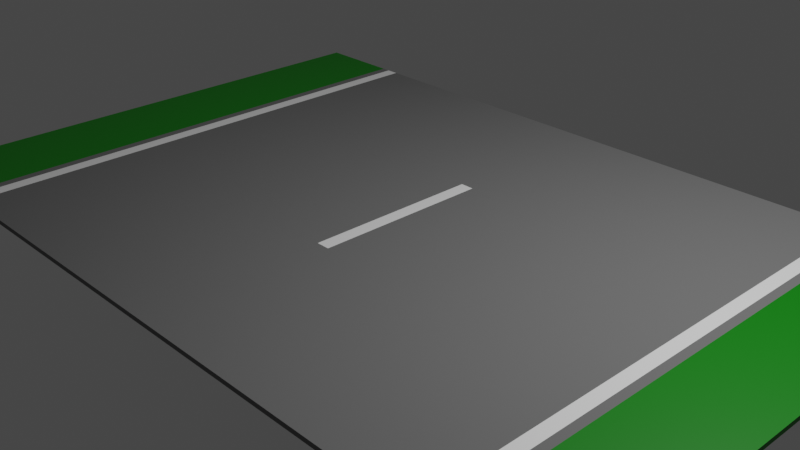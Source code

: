 # Source: straight_standard_road_grass.blend  (saved by Blender 2.91.10; exported with 4.5.12 LTS)
import bpy
from mathutils import Matrix  # noqa: F401  (used for matrix-valued properties, if any)

bpy.ops.wm.read_factory_settings(use_empty=True)
scene = bpy.context.scene
scene.name = 'Scene'

# ---- collections
col_collection = bpy.data.collections.new('Collection'); scene.collection.children.link(col_collection)

# ---- materials (node trees are filled in below, after node groups)
mat_tarmac = bpy.data.materials.new('Tarmac')
mat_tarmac.use_transparent_shadow = False
mat_grass = bpy.data.materials.new('Grass')
mat_grass.use_transparent_shadow = False
mat_white = bpy.data.materials.new('White')
mat_white.use_transparent_shadow = False
mat_pavement = bpy.data.materials.new('Pavement')
mat_pavement.use_transparent_shadow = False

# ---- material node trees
mat_tarmac.use_nodes = True; mat_tarmac.node_tree.nodes.clear()
_N = mat_tarmac.node_tree.nodes; _L = mat_tarmac.node_tree.links
n0 = _N.new('ShaderNodeBsdfPrincipled'); n0.name = 'Principled BSDF'; n0.location = (10, 300)
n0.distribution = 'GGX'
n0.subsurface_method = 'BURLEY'
n0.inputs[0].default_value = (0.1706, 0.1706, 0.1706, 1.0)
n0.inputs[2].default_value = 1.0
n0.inputs[3].default_value = 1.45
n0.inputs[27].default_value = (0.0, 0.0, 0.0, 1.0)
n0.inputs[28].default_value = 1.0
n1 = _N.new('ShaderNodeOutputMaterial'); n1.name = 'Material Output'; n1.location = (300, 300)
_L.new(n0.outputs[0], n1.inputs[0])
n1.is_active_output = True
mat_grass.use_nodes = True; mat_grass.node_tree.nodes.clear()
_N = mat_grass.node_tree.nodes; _L = mat_grass.node_tree.links
n0 = _N.new('ShaderNodeBsdfPrincipled'); n0.name = 'Principled BSDF'; n0.location = (10, 300)
n0.distribution = 'GGX'
n0.subsurface_method = 'BURLEY'
n0.inputs[0].default_value = (7.74e-05, 0.214, 0.0, 1.0)
n0.inputs[3].default_value = 1.45
n0.inputs[27].default_value = (0.0, 0.0, 0.0, 1.0)
n0.inputs[28].default_value = 1.0
n1 = _N.new('ShaderNodeOutputMaterial'); n1.name = 'Material Output'; n1.location = (300, 300)
_L.new(n0.outputs[0], n1.inputs[0])
n1.is_active_output = True
mat_white.use_nodes = True; mat_white.node_tree.nodes.clear()
_N = mat_white.node_tree.nodes; _L = mat_white.node_tree.links
n0 = _N.new('ShaderNodeBsdfPrincipled'); n0.name = 'Principled BSDF'; n0.location = (10, 300)
n0.distribution = 'GGX'
n0.subsurface_method = 'BURLEY'
n0.inputs[0].default_value = (1.0, 1.0, 1.0, 1.0)
n0.inputs[3].default_value = 1.45
n0.inputs[27].default_value = (0.0, 0.0, 0.0, 1.0)
n0.inputs[28].default_value = 1.0
n1 = _N.new('ShaderNodeOutputMaterial'); n1.name = 'Material Output'; n1.location = (300, 300)
_L.new(n0.outputs[0], n1.inputs[0])
n1.is_active_output = True
mat_pavement.use_nodes = True; mat_pavement.node_tree.nodes.clear()
_N = mat_pavement.node_tree.nodes; _L = mat_pavement.node_tree.links
n0 = _N.new('ShaderNodeBsdfPrincipled'); n0.name = 'Principled BSDF'; n0.location = (10, 300)
n0.distribution = 'GGX'
n0.subsurface_method = 'BURLEY'
n0.inputs[0].default_value = (0.2633, 0.2633, 0.2633, 1.0)
n0.inputs[3].default_value = 1.45
n0.inputs[27].default_value = (0.0, 0.0, 0.0, 1.0)
n0.inputs[28].default_value = 1.0
n1 = _N.new('ShaderNodeOutputMaterial'); n1.name = 'Material Output'; n1.location = (300, 300)
_L.new(n0.outputs[0], n1.inputs[0])
n1.is_active_output = True

# ---- world
world_world = bpy.data.worlds.new('World'); scene.world = world_world
world_world.use_nodes = True; world_world.node_tree.nodes.clear()
_N = world_world.node_tree.nodes; _L = world_world.node_tree.links
n0 = _N.new('ShaderNodeOutputWorld'); n0.name = 'World Output'; n0.location = (300, 300)
n1 = _N.new('ShaderNodeBackground'); n1.name = 'Background'; n1.location = (10, 300)
n1.inputs[0].default_value = (0.05088, 0.05088, 0.05088, 1.0)
_L.new(n1.outputs[0], n0.inputs[0])
n0.is_active_output = True
world_world.color = (0.05088, 0.05088, 0.05088)
world_world.use_sun_shadow = False
world_world.sun_shadow_jitter_overblur = 0.0

# ---- cameras
cam_camera = bpy.data.cameras.new('Camera')
cam_camera.clip_end = 100.0
cam_camera.ortho_scale = 7.314

# ---- lights
light_light = bpy.data.lights.new('Light', 'POINT')
light_light.transmission_factor = 0.0
light_light.energy = 1000.0
light_light.shadow_soft_size = 0.1
light_light.shadow_maximum_resolution = 0.006
light_light.use_absolute_resolution = True

# ---- meshes
me_plane = bpy.data.meshes.new('Plane')
me_plane.from_pydata([(4.5, -3.0, 0.05), (4.5, 3.0, 0.05), (4.5, -3.0, 0.0), (4.5, 3.0, 0.0), (3.499, -3.0, 0.05), (3.499, -3.0, 0.0), (3.499, 3.0, 0.05), (3.499, 3.0, 0.0), (3.399, 3.0, 0.05), (3.399, 3.0, 0.0), (3.399, -3.0, 0.05), (3.399, -3.0, 0.0), (3.249, 3.0, 0.05), (3.249, 3.0, 0.0), (3.249, -3.0, 0.05), (3.249, -3.0, 0.0), (3.493, -3.0, 0.05), (3.493, -3.0, 0.0), (3.493, 3.0, 0.05), (3.493, 3.0, 0.0), (4.5, 0.9954, 0.05), (4.5, 0.9954, 0.0), (3.499, 0.9954, 0.0), (3.499, 0.9954, 0.05), (3.399, 0.9954, 0.05), (3.399, 0.9954, 0.0), (3.249, 0.9954, 0.0), (3.249, 0.9954, 0.05), (3.493, 0.9954, 0.05), (3.493, 0.9954, 0.0), (3.499, -1.002, 0.0), (3.399, -1.002, 0.0), (3.249, -1.002, 0.0), (3.493, -1.002, 0.0), (4.5, -1.002, 0.05), (4.5, -1.002, 0.0), (3.499, -1.002, 0.05), (3.399, -1.002, 0.05), (3.249, -1.002, 0.05), (3.493, -1.002, 0.05), (0.07596, 3.0, 0.05), (0.07596, 3.0, 0.0), (0.07596, -3.0, 0.05), (0.07596, -3.0, 0.0), (0.07596, 0.9954, 0.05), (0.07596, 0.9954, 0.0), (0.07596, -1.002, 0.0), (0.07596, -1.002, 0.05), (-4.5, -3.0, 0.05), (-4.5, 3.0, 0.05), (-4.5, -3.0, 0.0), (-4.5, 3.0, 0.0), (0.0, -3.0, 0.05), (0.0, 3.0, 0.05), (0.0, -3.0, 0.0), (0.0, 3.0, 0.0), (-3.499, -3.0, 0.05), (-3.499, -3.0, 0.0), (-3.499, 3.0, 0.05), (-3.499, 3.0, 0.0), (-3.399, 3.0, 0.05), (-3.399, 3.0, 0.0), (-3.399, -3.0, 0.05), (-3.399, -3.0, 0.0), (-3.249, 3.0, 0.05), (-3.249, 3.0, 0.0), (-3.249, -3.0, 0.05), (-3.249, -3.0, 0.0), (-3.493, -3.0, 0.05), (-3.493, -3.0, 0.0), (-3.493, 3.0, 0.05), (-3.493, 3.0, 0.0), (-4.5, 0.9954, 0.05), (-4.5, 0.9954, 0.0), (0.0, 0.9954, 0.0), (0.0, 0.9954, 0.05), (-3.499, 0.9954, 0.0), (-3.499, 0.9954, 0.05), (-3.399, 0.9954, 0.05), (-3.399, 0.9954, 0.0), (-3.249, 0.9954, 0.0), (-3.249, 0.9954, 0.05), (-3.493, 0.9954, 0.05), (-3.493, 0.9954, 0.0), (0.0, -1.002, 0.0), (-3.499, -1.002, 0.0), (-3.399, -1.002, 0.0), (-3.249, -1.002, 0.0), (-3.493, -1.002, 0.0), (-4.5, -1.002, 0.05), (-4.5, -1.002, 0.0), (0.0, -1.002, 0.05), (-3.499, -1.002, 0.05), (-3.399, -1.002, 0.05), (-3.249, -1.002, 0.05), (-3.493, -1.002, 0.05), (-0.07596, 3.0, 0.05), (-0.07596, 3.0, 0.0), (-0.07596, -3.0, 0.05), (-0.07596, -3.0, 0.0), (-0.07596, 0.9954, 0.05), (-0.07596, 0.9954, 0.0), (-0.07596, -1.002, 0.0), (-0.07596, -1.002, 0.05)], [], [(23, 20, 1, 6), (22, 7, 3, 21), (34, 0, 2, 35), (6, 1, 3, 7), (42, 52, 54, 43), (0, 4, 5, 2), (18, 6, 7, 19), (29, 19, 7, 22), (28, 23, 6, 18), (27, 24, 8, 12), (26, 13, 9, 25), (12, 8, 9, 13), (16, 10, 11, 17), (40, 12, 13, 41), (45, 41, 13, 26), (44, 27, 12, 40), (10, 14, 15, 11), (4, 16, 17, 5), (24, 28, 18, 8), (25, 9, 19, 29), (8, 18, 19, 9), (31, 25, 29, 33), (37, 39, 28, 24), (47, 38, 27, 44), (46, 45, 26, 32), (32, 26, 25, 31), (38, 37, 24, 27), (39, 36, 23, 28), (33, 29, 22, 30), (1, 20, 21, 3), (30, 22, 21, 35), (36, 34, 20, 23), (4, 0, 34, 36), (5, 30, 35, 2), (17, 33, 30, 5), (16, 4, 36, 39), (14, 10, 37, 38), (15, 32, 31, 11), (43, 46, 32, 15), (42, 14, 38, 47), (10, 16, 39, 37), (11, 31, 33, 17), (20, 34, 35, 21), (52, 42, 47, 91), (54, 84, 46, 43), (84, 74, 45, 46), (91, 47, 44, 75), (75, 44, 40, 53), (74, 55, 41, 45), (53, 40, 41, 55), (14, 42, 43, 15), (77, 58, 49, 72), (76, 73, 51, 59), (89, 90, 50, 48), (58, 59, 51, 49), (98, 99, 54, 52), (48, 50, 57, 56), (70, 71, 59, 58), (83, 76, 59, 71), (82, 70, 58, 77), (81, 64, 60, 78), (80, 79, 61, 65), (64, 65, 61, 60), (68, 69, 63, 62), (96, 97, 65, 64), (101, 80, 65, 97), (100, 96, 64, 81), (62, 63, 67, 66), (56, 57, 69, 68), (78, 60, 70, 82), (79, 83, 71, 61), (60, 61, 71, 70), (86, 88, 83, 79), (93, 78, 82, 95), (103, 100, 81, 94), (102, 87, 80, 101), (87, 86, 79, 80), (94, 81, 78, 93), (95, 82, 77, 92), (88, 85, 76, 83), (49, 51, 73, 72), (85, 90, 73, 76), (92, 77, 72, 89), (56, 92, 89, 48), (57, 50, 90, 85), (69, 57, 85, 88), (68, 95, 92, 56), (66, 94, 93, 62), (67, 63, 86, 87), (99, 67, 87, 102), (98, 103, 94, 66), (62, 93, 95, 68), (63, 69, 88, 86), (72, 73, 90, 89), (52, 91, 103, 98), (54, 99, 102, 84), (84, 102, 101, 74), (91, 75, 100, 103), (75, 53, 96, 100), (74, 101, 97, 55), (53, 55, 97, 96), (66, 67, 99, 98)])
me_plane.polygons.foreach_set('material_index', [1, 0, 1, 0, 0, 0, 0, 0, 0, 2, 0, 0, 0, 0, 0, 0, 0, 0, 0, 0, 0, 0, 0, 0, 0, 0, 2, 0, 0, 1, 0, 1, 1, 0, 0, 0, 2, 0, 0, 0, 0, 0, 1, 0, 0, 0, 2, 0, 0, 0, 0, 1, 0, 1, 0, 0, 0, 0, 0, 0, 2, 0, 0, 0, 0, 0, 0, 0, 0, 0, 0, 0, 0, 0, 0, 0, 0, 2, 0, 0, 1, 0, 1, 1, 0, 0, 0, 2, 0, 0, 0, 0, 0, 1, 0, 0, 0, 2, 0, 0, 0, 0])
_uv = me_plane.uv_layers.new(name='UVMap')
_uv.uv.foreach_set('vector', [0.8888, 0.6659, 1.0, 0.6659, 1.0, 1.0, 0.8888, 1.0, 0.8888, 0.6659, 0.8888, 1.0, 1.0, 1.0, 1.0, 0.6659, 1.0, 0.3329, 1.0, 0.0, 1.0, 0.0, 1.0, 0.3329, 0.8888, 1.0, 1.0, 1.0, 1.0, 1.0, 0.8888, 1.0, 0.5084, 0.0, 0.5, 0.0, 0.5, 0.0, 0.5084, 0.0, 1.0, 0.0, 0.8888, 0.0, 0.8888, 0.0, 1.0, 0.0, 0.8881, 1.0, 0.8888, 1.0, 0.8888, 1.0, 0.8881, 1.0, 0.8881, 0.6659, 0.8881, 1.0, 0.8888, 1.0, 0.8888, 0.6659, 0.8881, 0.6659, 0.8888, 0.6659, 0.8888, 1.0, 0.8881, 1.0, 0.861, 0.6659, 0.8777, 0.6659, 0.8777, 1.0, 0.861, 1.0, 0.861, 0.6659, 0.861, 1.0, 0.8777, 1.0, 0.8777, 0.6659, 0.861, 1.0, 0.8777, 1.0, 0.8777, 1.0, 0.861, 1.0, 0.8881, 0.0, 0.8777, 0.0, 0.8777, 0.0, 0.8881, 0.0, 0.5084, 1.0, 0.861, 1.0, 0.861, 1.0, 0.5084, 1.0, 0.5084, 0.6659, 0.5084, 1.0, 0.861, 1.0, 0.861, 0.6659, 0.5084, 0.6659, 0.861, 0.6659, 0.861, 1.0, 0.5084, 1.0, 0.8777, 0.0, 0.861, 0.0, 0.861, 0.0, 0.8777, 0.0, 0.8888, 0.0, 0.8881, 0.0, 0.8881, 0.0, 0.8888, 0.0, 0.8777, 0.6659, 0.8881, 0.6659, 0.8881, 1.0, 0.8777, 1.0, 0.8777, 0.6659, 0.8777, 1.0, 0.8881, 1.0, 0.8881, 0.6659, 0.8777, 1.0, 0.8881, 1.0, 0.8881, 1.0, 0.8777, 1.0, 0.8777, 0.3329, 0.8777, 0.6659, 0.8881, 0.6659, 0.8881, 0.3329, 0.8777, 0.3329, 0.8881, 0.3329, 0.8881, 0.6659, 0.8777, 0.6659, 0.5084, 0.3329, 0.861, 0.3329, 0.861, 0.6659, 0.5084, 0.6659, 0.5084, 0.3329, 0.5084, 0.6659, 0.861, 0.6659, 0.861, 0.3329, 0.861, 0.3329, 0.861, 0.6659, 0.8777, 0.6659, 0.8777, 0.3329, 0.861, 0.3329, 0.8777, 0.3329, 0.8777, 0.6659, 0.861, 0.6659, 0.8881, 0.3329, 0.8888, 0.3329, 0.8888, 0.6659, 0.8881, 0.6659, 0.8881, 0.3329, 0.8881, 0.6659, 0.8888, 0.6659, 0.8888, 0.3329, 1.0, 1.0, 1.0, 0.6659, 1.0, 0.6659, 1.0, 1.0, 0.8888, 0.3329, 0.8888, 0.6659, 1.0, 0.6659, 1.0, 0.3329, 0.8888, 0.3329, 1.0, 0.3329, 1.0, 0.6659, 0.8888, 0.6659, 0.8888, 0.0, 1.0, 0.0, 1.0, 0.3329, 0.8888, 0.3329, 0.8888, 0.0, 0.8888, 0.3329, 1.0, 0.3329, 1.0, 0.0, 0.8881, 0.0, 0.8881, 0.3329, 0.8888, 0.3329, 0.8888, 0.0, 0.8881, 0.0, 0.8888, 0.0, 0.8888, 0.3329, 0.8881, 0.3329, 0.861, 0.0, 0.8777, 0.0, 0.8777, 0.3329, 0.861, 0.3329, 0.861, 0.0, 0.861, 0.3329, 0.8777, 0.3329, 0.8777, 0.0, 0.5084, 0.0, 0.5084, 0.3329, 0.861, 0.3329, 0.861, 0.0, 0.5084, 0.0, 0.861, 0.0, 0.861, 0.3329, 0.5084, 0.3329, 0.8777, 0.0, 0.8881, 0.0, 0.8881, 0.3329, 0.8777, 0.3329, 0.8777, 0.0, 0.8777, 0.3329, 0.8881, 0.3329, 0.8881, 0.0, 1.0, 0.6659, 1.0, 0.3329, 1.0, 0.3329, 1.0, 0.6659, 0.5, 0.0, 0.5084, 0.0, 0.5084, 0.3329, 0.5, 0.3329, 0.5, 0.0, 0.5, 0.3329, 0.5084, 0.3329, 0.5084, 0.0, 0.5, 0.3329, 0.5, 0.6659, 0.5084, 0.6659, 0.5084, 0.3329, 0.5, 0.3329, 0.5084, 0.3329, 0.5084, 0.6659, 0.5, 0.6659, 0.5, 0.6659, 0.5084, 0.6659, 0.5084, 1.0, 0.5, 1.0, 0.5, 0.6659, 0.5, 1.0, 0.5084, 1.0, 0.5084, 0.6659, 0.5, 1.0, 0.5084, 1.0, 0.5084, 1.0, 0.5, 1.0, 0.861, 0.0, 0.5084, 0.0, 0.5084, 0.0, 0.861, 0.0, 0.8888, 0.6659, 0.8888, 1.0, 1.0, 1.0, 1.0, 0.6659, 0.8888, 0.6659, 1.0, 0.6659, 1.0, 1.0, 0.8888, 1.0, 1.0, 0.3329, 1.0, 0.3329, 1.0, 0.0, 1.0, 0.0, 0.8888, 1.0, 0.8888, 1.0, 1.0, 1.0, 1.0, 1.0, 0.5084, 0.0, 0.5084, 0.0, 0.5, 0.0, 0.5, 0.0, 1.0, 0.0, 1.0, 0.0, 0.8888, 0.0, 0.8888, 0.0, 0.8881, 1.0, 0.8881, 1.0, 0.8888, 1.0, 0.8888, 1.0, 0.8881, 0.6659, 0.8888, 0.6659, 0.8888, 1.0, 0.8881, 1.0, 0.8881, 0.6659, 0.8881, 1.0, 0.8888, 1.0, 0.8888, 0.6659, 0.861, 0.6659, 0.861, 1.0, 0.8777, 1.0, 0.8777, 0.6659, 0.861, 0.6659, 0.8777, 0.6659, 0.8777, 1.0, 0.861, 1.0, 0.861, 1.0, 0.861, 1.0, 0.8777, 1.0, 0.8777, 1.0, 0.8881, 0.0, 0.8881, 0.0, 0.8777, 0.0, 0.8777, 0.0, 0.5084, 1.0, 0.5084, 1.0, 0.861, 1.0, 0.861, 1.0, 0.5084, 0.6659, 0.861, 0.6659, 0.861, 1.0, 0.5084, 1.0, 0.5084, 0.6659, 0.5084, 1.0, 0.861, 1.0, 0.861, 0.6659, 0.8777, 0.0, 0.8777, 0.0, 0.861, 0.0, 0.861, 0.0, 0.8888, 0.0, 0.8888, 0.0, 0.8881, 0.0, 0.8881, 0.0, 0.8777, 0.6659, 0.8777, 1.0, 0.8881, 1.0, 0.8881, 0.6659, 0.8777, 0.6659, 0.8881, 0.6659, 0.8881, 1.0, 0.8777, 1.0, 0.8777, 1.0, 0.8777, 1.0, 0.8881, 1.0, 0.8881, 1.0, 0.8777, 0.3329, 0.8881, 0.3329, 0.8881, 0.6659, 0.8777, 0.6659, 0.8777, 0.3329, 0.8777, 0.6659, 0.8881, 0.6659, 0.8881, 0.3329, 0.5084, 0.3329, 0.5084, 0.6659, 0.861, 0.6659, 0.861, 0.3329, 0.5084, 0.3329, 0.861, 0.3329, 0.861, 0.6659, 0.5084, 0.6659, 0.861, 0.3329, 0.8777, 0.3329, 0.8777, 0.6659, 0.861, 0.6659, 0.861, 0.3329, 0.861, 0.6659, 0.8777, 0.6659, 0.8777, 0.3329, 0.8881, 0.3329, 0.8881, 0.6659, 0.8888, 0.6659, 0.8888, 0.3329, 0.8881, 0.3329, 0.8888, 0.3329, 0.8888, 0.6659, 0.8881, 0.6659, 1.0, 1.0, 1.0, 1.0, 1.0, 0.6659, 1.0, 0.6659, 0.8888, 0.3329, 1.0, 0.3329, 1.0, 0.6659, 0.8888, 0.6659, 0.8888, 0.3329, 0.8888, 0.6659, 1.0, 0.6659, 1.0, 0.3329, 0.8888, 0.0, 0.8888, 0.3329, 1.0, 0.3329, 1.0, 0.0, 0.8888, 0.0, 1.0, 0.0, 1.0, 0.3329, 0.8888, 0.3329, 0.8881, 0.0, 0.8888, 0.0, 0.8888, 0.3329, 0.8881, 0.3329, 0.8881, 0.0, 0.8881, 0.3329, 0.8888, 0.3329, 0.8888, 0.0, 0.861, 0.0, 0.861, 0.3329, 0.8777, 0.3329, 0.8777, 0.0, 0.861, 0.0, 0.8777, 0.0, 0.8777, 0.3329, 0.861, 0.3329, 0.5084, 0.0, 0.861, 0.0, 0.861, 0.3329, 0.5084, 0.3329, 0.5084, 0.0, 0.5084, 0.3329, 0.861, 0.3329, 0.861, 0.0, 0.8777, 0.0, 0.8777, 0.3329, 0.8881, 0.3329, 0.8881, 0.0, 0.8777, 0.0, 0.8881, 0.0, 0.8881, 0.3329, 0.8777, 0.3329, 1.0, 0.6659, 1.0, 0.6659, 1.0, 0.3329, 1.0, 0.3329, 0.5, 0.0, 0.5, 0.3329, 0.5084, 0.3329, 0.5084, 0.0, 0.5, 0.0, 0.5084, 0.0, 0.5084, 0.3329, 0.5, 0.3329, 0.5, 0.3329, 0.5084, 0.3329, 0.5084, 0.6659, 0.5, 0.6659, 0.5, 0.3329, 0.5, 0.6659, 0.5084, 0.6659, 0.5084, 0.3329, 0.5, 0.6659, 0.5, 1.0, 0.5084, 1.0, 0.5084, 0.6659, 0.5, 0.6659, 0.5084, 0.6659, 0.5084, 1.0, 0.5, 1.0, 0.5, 1.0, 0.5, 1.0, 0.5084, 1.0, 0.5084, 1.0, 0.861, 0.0, 0.861, 0.0, 0.5084, 0.0, 0.5084, 0.0])
me_plane.materials.append(mat_tarmac)
me_plane.materials.append(mat_grass)
me_plane.materials.append(mat_white)
me_plane.materials.append(mat_pavement)
me_plane.use_remesh_fix_poles = True
me_plane.use_remesh_preserve_attributes = False
me_plane.use_mirror_vertex_groups = False
me_plane.update()

# ---- objects
ob_light = bpy.data.objects.new('Light', light_light)
ob_camera = bpy.data.objects.new('Camera', cam_camera)
ob_plane = bpy.data.objects.new('Plane', me_plane)

# ---- transforms, parenting, visibility, modifiers, constraints
ob_light.location = (4.076, 1.005, 5.904)
ob_light.rotation_euler = (0.6503, 0.05522, 1.866)
ob_light.lock_rotations_4d = False
ob_light.empty_display_type = 'ARROWS'
ob_light.color = (0.0, 0.0, 0.0, 0.0)
ob_light.lineart.crease_threshold = 0.0
ob_camera.location = (7.359, -6.926, 4.958)
ob_camera.rotation_euler = (1.109, 0.0, 0.8149)
ob_camera.lock_rotations_4d = False
ob_camera.empty_display_type = 'ARROWS'
ob_camera.color = (0.0, 0.0, 0.0, 0.0)
ob_camera.display_type = 'WIRE'
ob_camera.lineart.crease_threshold = 0.0
ob_plane.location = (0.0, 0.0, 0.0)
ob_plane.lineart.crease_threshold = 0.0

# ---- collection membership
col_collection.objects.link(ob_light)
col_collection.objects.link(ob_camera)
col_collection.objects.link(ob_plane)

# ---- scene / render settings (as saved in the file)
scene.camera = ob_camera
scene.frame_start = 1; scene.frame_end = 250; scene.frame_set(1)
scene.render.engine = 'BLENDER_EEVEE_NEXT'
scene.cycles.use_denoising = False
scene.cycles.samples = 128
scene.cycles.sampling_pattern = 'TABULATED_SOBOL'
scene.cycles.use_adaptive_sampling = False
scene.cycles.use_light_tree = False
scene.view_settings.view_transform = 'Filmic'
bpy.context.view_layer.update()
